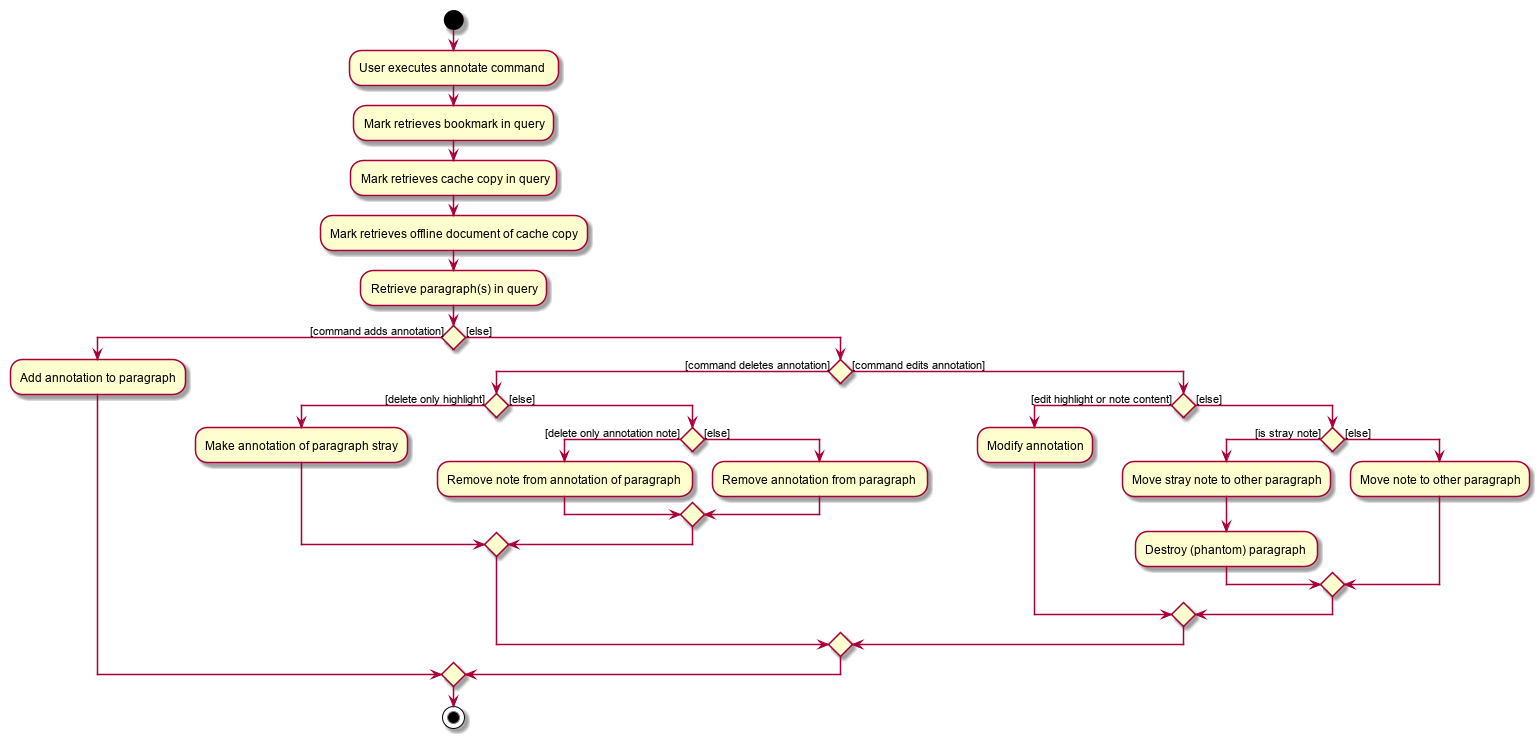

The diagram above was rendered by PlantUML. Its source (embedded in the PNG):
@startuml
start
:User executes annotate command;
:Mark retrieves bookmark in query;
:Mark retrieves cache copy in query;
:Mark retrieves offline document of cache copy;


:Retrieve paragraph(s) in query;
if () then ([command adds annotation])
    :Add annotation to paragraph;
else ([else])
    if () then ([command deletes annotation])
        if () then ([delete only highlight])
            :Make annotation of paragraph stray;
        else ([else])
            if () then ([delete only annotation note])
                :Remove note from annotation of paragraph;
            else ([else])
                :Remove annotation from paragraph;
            endif
        endif
    else ([command edits annotation])
        if () then ([edit highlight or note content])
            :Modify annotation;
        else ([else])
            if () then ([is stray note])
                :Move stray note to other paragraph;
                :Destroy (phantom) paragraph;
            else ([else])
                :Move note to other paragraph;
            endif
        endif
    endif
endif
stop
@enduml